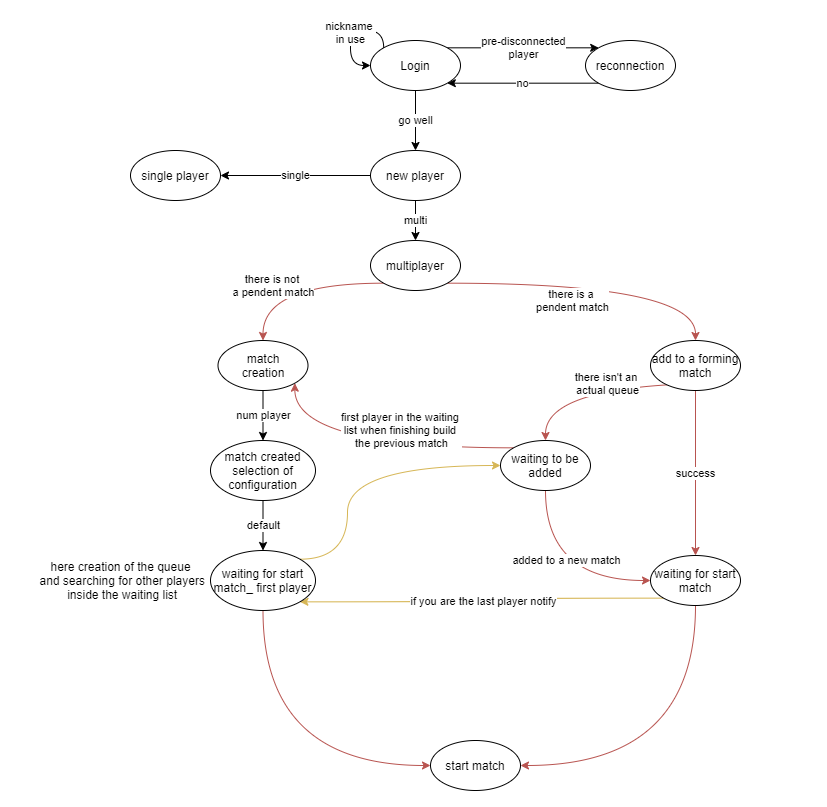

The diagram above was exported from draw.io. Its source (the exported page's mxGraphModel, read from the mxfile embedded in the PNG):
<mxGraphModel dx="852" dy="494" grid="1" gridSize="10" guides="1" tooltips="1" connect="1" arrows="1" fold="1" page="1" pageScale="1" pageWidth="827" pageHeight="1169" math="0" shadow="0">
  <root>
    <mxCell id="0" />
    <mxCell id="1" parent="0" />
    <mxCell id="VMsfQ29n-13mRA6EC5qI-3" value="pre-disconnected&lt;br&gt;player" style="edgeStyle=orthogonalEdgeStyle;rounded=0;orthogonalLoop=1;jettySize=auto;html=1;exitX=1;exitY=0;exitDx=0;exitDy=0;entryX=0;entryY=0;entryDx=0;entryDy=0;curved=1;" parent="1" source="VMsfQ29n-13mRA6EC5qI-1" target="VMsfQ29n-13mRA6EC5qI-2" edge="1">
      <mxGeometry relative="1" as="geometry" />
    </mxCell>
    <mxCell id="VMsfQ29n-13mRA6EC5qI-7" value="go well" style="edgeStyle=orthogonalEdgeStyle;rounded=0;orthogonalLoop=1;jettySize=auto;html=1;exitX=0.5;exitY=1;exitDx=0;exitDy=0;entryX=0.5;entryY=0;entryDx=0;entryDy=0;curved=1;" parent="1" source="VMsfQ29n-13mRA6EC5qI-1" target="VMsfQ29n-13mRA6EC5qI-6" edge="1">
      <mxGeometry relative="1" as="geometry" />
    </mxCell>
    <mxCell id="VMsfQ29n-13mRA6EC5qI-1" value="Login" style="ellipse;whiteSpace=wrap;html=1;" parent="1" vertex="1">
      <mxGeometry x="370" y="40" width="90" height="50" as="geometry" />
    </mxCell>
    <mxCell id="VMsfQ29n-13mRA6EC5qI-5" value="no" style="edgeStyle=orthogonalEdgeStyle;rounded=0;orthogonalLoop=1;jettySize=auto;html=1;exitX=0;exitY=1;exitDx=0;exitDy=0;entryX=1;entryY=1;entryDx=0;entryDy=0;curved=1;" parent="1" source="VMsfQ29n-13mRA6EC5qI-2" target="VMsfQ29n-13mRA6EC5qI-1" edge="1">
      <mxGeometry relative="1" as="geometry" />
    </mxCell>
    <mxCell id="VMsfQ29n-13mRA6EC5qI-2" value="reconnection" style="ellipse;whiteSpace=wrap;html=1;" parent="1" vertex="1">
      <mxGeometry x="585" y="40" width="90" height="50" as="geometry" />
    </mxCell>
    <mxCell id="VMsfQ29n-13mRA6EC5qI-12" value="single" style="edgeStyle=orthogonalEdgeStyle;rounded=0;orthogonalLoop=1;jettySize=auto;html=1;exitX=0;exitY=0.5;exitDx=0;exitDy=0;entryX=1;entryY=0.5;entryDx=0;entryDy=0;curved=1;" parent="1" source="VMsfQ29n-13mRA6EC5qI-6" target="VMsfQ29n-13mRA6EC5qI-8" edge="1">
      <mxGeometry relative="1" as="geometry" />
    </mxCell>
    <mxCell id="VMsfQ29n-13mRA6EC5qI-13" value="multi" style="edgeStyle=orthogonalEdgeStyle;rounded=0;orthogonalLoop=1;jettySize=auto;html=1;exitX=0.5;exitY=1;exitDx=0;exitDy=0;curved=1;" parent="1" source="VMsfQ29n-13mRA6EC5qI-6" target="VMsfQ29n-13mRA6EC5qI-10" edge="1">
      <mxGeometry relative="1" as="geometry" />
    </mxCell>
    <mxCell id="VMsfQ29n-13mRA6EC5qI-6" value="new player" style="ellipse;whiteSpace=wrap;html=1;" parent="1" vertex="1">
      <mxGeometry x="370" y="150" width="90" height="50" as="geometry" />
    </mxCell>
    <mxCell id="VMsfQ29n-13mRA6EC5qI-8" value="single player" style="ellipse;whiteSpace=wrap;html=1;" parent="1" vertex="1">
      <mxGeometry x="130" y="150" width="90" height="50" as="geometry" />
    </mxCell>
    <mxCell id="VMsfQ29n-13mRA6EC5qI-19" value="num player" style="edgeStyle=orthogonalEdgeStyle;rounded=0;orthogonalLoop=1;jettySize=auto;html=1;exitX=0.5;exitY=1;exitDx=0;exitDy=0;entryX=0.5;entryY=0;entryDx=0;entryDy=0;curved=1;" parent="1" source="VMsfQ29n-13mRA6EC5qI-9" target="VMsfQ29n-13mRA6EC5qI-18" edge="1">
      <mxGeometry relative="1" as="geometry" />
    </mxCell>
    <mxCell id="VMsfQ29n-13mRA6EC5qI-9" value="match&lt;br&gt;creation" style="ellipse;whiteSpace=wrap;html=1;" parent="1" vertex="1">
      <mxGeometry x="217.5" y="340" width="90" height="50" as="geometry" />
    </mxCell>
    <mxCell id="VMsfQ29n-13mRA6EC5qI-14" value="there is not &lt;br&gt;a pendent match" style="edgeStyle=orthogonalEdgeStyle;rounded=0;orthogonalLoop=1;jettySize=auto;html=1;exitX=0;exitY=1;exitDx=0;exitDy=0;fillColor=#f8cecc;strokeColor=#b85450;curved=1;" parent="1" source="VMsfQ29n-13mRA6EC5qI-10" target="VMsfQ29n-13mRA6EC5qI-9" edge="1">
      <mxGeometry x="0.3869" y="10" relative="1" as="geometry">
        <mxPoint as="offset" />
      </mxGeometry>
    </mxCell>
    <mxCell id="VMsfQ29n-13mRA6EC5qI-15" value="there is a &lt;br&gt;pendent match" style="edgeStyle=orthogonalEdgeStyle;rounded=0;orthogonalLoop=1;jettySize=auto;html=1;exitX=1;exitY=1;exitDx=0;exitDy=0;entryX=0.5;entryY=0;entryDx=0;entryDy=0;fillColor=#f8cecc;strokeColor=#b85450;curved=1;" parent="1" source="VMsfQ29n-13mRA6EC5qI-10" target="VMsfQ29n-13mRA6EC5qI-11" edge="1">
      <mxGeometry x="-0.1848" y="-17" relative="1" as="geometry">
        <mxPoint as="offset" />
      </mxGeometry>
    </mxCell>
    <mxCell id="VMsfQ29n-13mRA6EC5qI-10" value="multiplayer&lt;span style=&quot;color: rgba(0 , 0 , 0 , 0) ; font-family: monospace ; font-size: 0px&quot;&gt;%3CmxGraphModel%3E%3Croot%3E%3CmxCell%20id%3D%220%22%2F%3E%3CmxCell%20id%3D%221%22%20parent%3D%220%22%2F%3E%3CmxCell%20id%3D%222%22%20value%3D%22Login%22%20style%3D%22ellipse%3BwhiteSpace%3Dwrap%3Bhtml%3D1%3B%22%20vertex%3D%221%22%20parent%3D%221%22%3E%3CmxGeometry%20x%3D%22370%22%20y%3D%2240%22%20width%3D%2290%22%20height%3D%2250%22%20as%3D%22geometry%22%2F%3E%3C%2FmxCell%3E%3C%2Froot%3E%3C%2FmxGraphModel%3E&lt;/span&gt;&lt;span style=&quot;color: rgba(0 , 0 , 0 , 0) ; font-family: monospace ; font-size: 0px&quot;&gt;%3CmxGraphModel%3E%3Croot%3E%3CmxCell%20id%3D%220%22%2F%3E%3CmxCell%20id%3D%221%22%20parent%3D%220%22%2F%3E%3CmxCell%20id%3D%222%22%20value%3D%22Login%22%20style%3D%22ellipse%3BwhiteSpace%3Dwrap%3Bhtml%3D1%3B%22%20vertex%3D%221%22%20parent%3D%221%22%3E%3CmxGeometry%20x%3D%22370%22%20y%3D%2240%22%20width%3D%2290%22%20height%3D%2250%22%20as%3D%22geometry%22%2F%3E%3C%2FmxCell%3E%3C%2Froot%3E%3C%2FmxGraphModel%3E&lt;/span&gt;" style="ellipse;whiteSpace=wrap;html=1;" parent="1" vertex="1">
      <mxGeometry x="370" y="240" width="90" height="50" as="geometry" />
    </mxCell>
    <mxCell id="VMsfQ29n-13mRA6EC5qI-17" value="success" style="edgeStyle=orthogonalEdgeStyle;rounded=0;orthogonalLoop=1;jettySize=auto;html=1;exitX=0.5;exitY=1;exitDx=0;exitDy=0;fillColor=#f8cecc;strokeColor=#b85450;curved=1;" parent="1" source="VMsfQ29n-13mRA6EC5qI-11" target="VMsfQ29n-13mRA6EC5qI-16" edge="1">
      <mxGeometry relative="1" as="geometry" />
    </mxCell>
    <mxCell id="VMsfQ29n-13mRA6EC5qI-21" value="there isn't an &lt;br&gt;actual queue" style="edgeStyle=orthogonalEdgeStyle;rounded=0;orthogonalLoop=1;jettySize=auto;html=1;exitX=1;exitY=1;exitDx=0;exitDy=0;entryX=0.5;entryY=0;entryDx=0;entryDy=0;fillColor=#f8cecc;strokeColor=#b85450;curved=1;" parent="1" source="VMsfQ29n-13mRA6EC5qI-11" target="VMsfQ29n-13mRA6EC5qI-20" edge="1">
      <mxGeometry relative="1" as="geometry" />
    </mxCell>
    <mxCell id="VMsfQ29n-13mRA6EC5qI-11" value="add to a forming match" style="ellipse;whiteSpace=wrap;html=1;" parent="1" vertex="1">
      <mxGeometry x="650" y="340" width="90" height="50" as="geometry" />
    </mxCell>
    <mxCell id="VMsfQ29n-13mRA6EC5qI-30" value="if you are the last player notify" style="edgeStyle=orthogonalEdgeStyle;rounded=0;orthogonalLoop=1;jettySize=auto;html=1;exitX=0;exitY=1;exitDx=0;exitDy=0;entryX=1;entryY=1;entryDx=0;entryDy=0;fillColor=#fff2cc;strokeColor=#d6b656;curved=1;" parent="1" source="VMsfQ29n-13mRA6EC5qI-16" target="VMsfQ29n-13mRA6EC5qI-22" edge="1">
      <mxGeometry relative="1" as="geometry" />
    </mxCell>
    <mxCell id="VMsfQ29n-13mRA6EC5qI-33" style="edgeStyle=orthogonalEdgeStyle;rounded=0;orthogonalLoop=1;jettySize=auto;html=1;exitX=0.5;exitY=1;exitDx=0;exitDy=0;entryX=1;entryY=0.5;entryDx=0;entryDy=0;fillColor=#f8cecc;strokeColor=#b85450;curved=1;" parent="1" source="VMsfQ29n-13mRA6EC5qI-16" target="VMsfQ29n-13mRA6EC5qI-31" edge="1">
      <mxGeometry relative="1" as="geometry" />
    </mxCell>
    <mxCell id="VMsfQ29n-13mRA6EC5qI-16" value="waiting for start match" style="ellipse;whiteSpace=wrap;html=1;" parent="1" vertex="1">
      <mxGeometry x="650" y="555" width="90" height="50" as="geometry" />
    </mxCell>
    <mxCell id="VMsfQ29n-13mRA6EC5qI-23" value="default" style="edgeStyle=orthogonalEdgeStyle;rounded=0;orthogonalLoop=1;jettySize=auto;html=1;exitX=0.5;exitY=1;exitDx=0;exitDy=0;entryX=0.5;entryY=0;entryDx=0;entryDy=0;curved=1;" parent="1" source="VMsfQ29n-13mRA6EC5qI-18" target="VMsfQ29n-13mRA6EC5qI-22" edge="1">
      <mxGeometry relative="1" as="geometry" />
    </mxCell>
    <mxCell id="VMsfQ29n-13mRA6EC5qI-18" value="match created&lt;br&gt;selection of configuration" style="ellipse;whiteSpace=wrap;html=1;" parent="1" vertex="1">
      <mxGeometry x="210" y="440" width="105" height="60" as="geometry" />
    </mxCell>
    <mxCell id="VMsfQ29n-13mRA6EC5qI-26" value="added to a new match" style="edgeStyle=orthogonalEdgeStyle;rounded=0;orthogonalLoop=1;jettySize=auto;html=1;exitX=0.5;exitY=1;exitDx=0;exitDy=0;entryX=0;entryY=0.5;entryDx=0;entryDy=0;fillColor=#f8cecc;strokeColor=#b85450;curved=1;" parent="1" source="VMsfQ29n-13mRA6EC5qI-20" target="VMsfQ29n-13mRA6EC5qI-16" edge="1">
      <mxGeometry x="0.1385" y="20" relative="1" as="geometry">
        <mxPoint as="offset" />
      </mxGeometry>
    </mxCell>
    <mxCell id="VMsfQ29n-13mRA6EC5qI-27" value="first player in the waiting &lt;br&gt;list when finishing build &lt;br&gt;the previous match" style="edgeStyle=orthogonalEdgeStyle;rounded=0;orthogonalLoop=1;jettySize=auto;html=1;exitX=0;exitY=0;exitDx=0;exitDy=0;entryX=1;entryY=1;entryDx=0;entryDy=0;fillColor=#f8cecc;strokeColor=#b85450;curved=1;" parent="1" source="VMsfQ29n-13mRA6EC5qI-20" target="VMsfQ29n-13mRA6EC5qI-9" edge="1">
      <mxGeometry x="-0.2103" y="-17" relative="1" as="geometry">
        <mxPoint as="offset" />
      </mxGeometry>
    </mxCell>
    <mxCell id="VMsfQ29n-13mRA6EC5qI-20" value="waiting to be added" style="ellipse;whiteSpace=wrap;html=1;" parent="1" vertex="1">
      <mxGeometry x="500" y="440" width="90" height="50" as="geometry" />
    </mxCell>
    <mxCell id="VMsfQ29n-13mRA6EC5qI-25" style="edgeStyle=orthogonalEdgeStyle;rounded=0;orthogonalLoop=1;jettySize=auto;html=1;exitX=1;exitY=0;exitDx=0;exitDy=0;entryX=0;entryY=0.5;entryDx=0;entryDy=0;fillColor=#fff2cc;strokeColor=#d6b656;curved=1;" parent="1" source="VMsfQ29n-13mRA6EC5qI-22" target="VMsfQ29n-13mRA6EC5qI-20" edge="1">
      <mxGeometry relative="1" as="geometry">
        <Array as="points">
          <mxPoint x="347" y="465" />
        </Array>
      </mxGeometry>
    </mxCell>
    <mxCell id="VMsfQ29n-13mRA6EC5qI-32" style="edgeStyle=orthogonalEdgeStyle;rounded=0;orthogonalLoop=1;jettySize=auto;html=1;exitX=0.5;exitY=1;exitDx=0;exitDy=0;entryX=0;entryY=0.5;entryDx=0;entryDy=0;fillColor=#f8cecc;strokeColor=#b85450;curved=1;" parent="1" source="VMsfQ29n-13mRA6EC5qI-22" target="VMsfQ29n-13mRA6EC5qI-31" edge="1">
      <mxGeometry relative="1" as="geometry" />
    </mxCell>
    <mxCell id="VMsfQ29n-13mRA6EC5qI-22" value="waiting for start match_ first player" style="ellipse;whiteSpace=wrap;html=1;" parent="1" vertex="1">
      <mxGeometry x="210" y="550" width="105" height="60" as="geometry" />
    </mxCell>
    <mxCell id="VMsfQ29n-13mRA6EC5qI-24" value="here creation of the queue&lt;br&gt;&amp;nbsp;and searching for other players&lt;br&gt;&amp;nbsp;inside the waiting list" style="text;html=1;align=center;verticalAlign=middle;resizable=0;points=[];autosize=1;" parent="1" vertex="1">
      <mxGeometry x="30" y="555" width="180" height="50" as="geometry" />
    </mxCell>
    <mxCell id="VMsfQ29n-13mRA6EC5qI-31" value="start match" style="ellipse;whiteSpace=wrap;html=1;" parent="1" vertex="1">
      <mxGeometry x="430" y="740" width="90" height="50" as="geometry" />
    </mxCell>
    <mxCell id="VMsfQ29n-13mRA6EC5qI-35" value="nickname &lt;br&gt;in use" style="edgeStyle=orthogonalEdgeStyle;rounded=0;orthogonalLoop=1;jettySize=auto;html=1;exitX=0;exitY=0;exitDx=0;exitDy=0;entryX=0;entryY=0.5;entryDx=0;entryDy=0;curved=1;" parent="1" source="VMsfQ29n-13mRA6EC5qI-1" target="VMsfQ29n-13mRA6EC5qI-1" edge="1">
      <mxGeometry relative="1" as="geometry">
        <Array as="points">
          <mxPoint x="383" y="30" />
          <mxPoint x="350" y="30" />
          <mxPoint x="350" y="65" />
        </Array>
      </mxGeometry>
    </mxCell>
  </root>
</mxGraphModel>